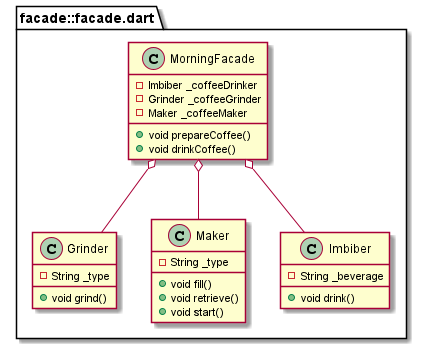

The diagram above was rendered by PlantUML. Its source (embedded in the PNG):
@startuml
set namespaceSeparator ::

class "facade::facade.dart::Grinder" {
  -String _type
  +void grind()
}

class "facade::facade.dart::Maker" {
  -String _type
  +void fill()
  +void retrieve()
  +void start()
}

class "facade::facade.dart::Imbiber" {
  -String _beverage
  +void drink()
}

class "facade::facade.dart::MorningFacade" {
  -Imbiber _coffeeDrinker
  -Grinder _coffeeGrinder
  -Maker _coffeeMaker
  +void prepareCoffee()
  +void drinkCoffee()
}

"facade::facade.dart::MorningFacade" o-- "facade::facade.dart::Imbiber"
"facade::facade.dart::MorningFacade" o-- "facade::facade.dart::Grinder"
"facade::facade.dart::MorningFacade" o-- "facade::facade.dart::Maker"


@enduml